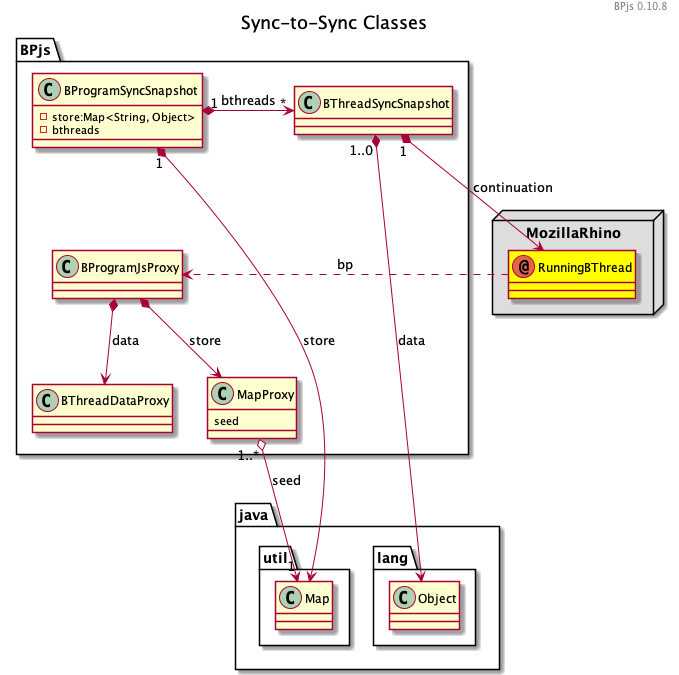

The diagram above was rendered by PlantUML. Its source (embedded in the PNG):
@startuml

title Sync-to-Sync Classes
header 
BPjs 0.10.8
endheader

package java {
    package util {
        class Map {}
    }
    package lang {
        class Object {}
    }
}

package BPjs {
    class BProgramSyncSnapshot {
        - store:Map<String, Object>
        - bthreads
    }

    class BThreadSyncSnapshot {

    }

    class BProgramJsProxy {

    }

    class BThreadDataProxy {

    }

    class MapProxy {
        seed
    }
}

package MozillaRhino <<node>> #DDDDDD {
    annotation RunningBThread #FFFF00
}


BThreadSyncSnapshot "1..0" *--> Object: data
MapProxy "1..*" o--> "1" Map: seed
BProgramSyncSnapshot "1" *--> Map: store
BProgramSyncSnapshot "1" *-> "*" BThreadSyncSnapshot : bthreads
BProgramJsProxy *--> BThreadDataProxy : data
BProgramJsProxy *--> MapProxy : store
BThreadSyncSnapshot "1" *--> RunningBThread: continuation

BProgramSyncSnapshot -[hidden]-> BProgramJsProxy

RunningBThread -[dashed]-> BProgramJsProxy : bp

@enduml